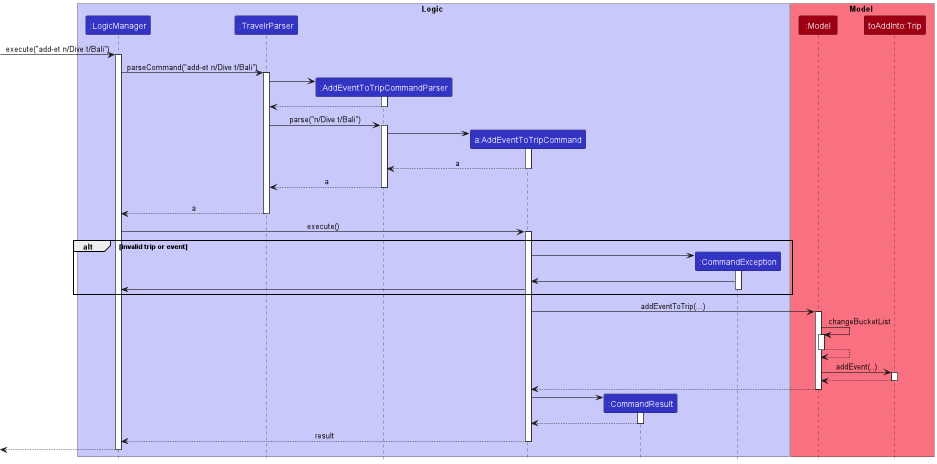

The diagram above was rendered by PlantUML. Its source (embedded in the PNG):
@startuml
!include style.puml

box Logic LOGIC_COLOR_T1
participant ":LogicManager" as LogicManager LOGIC_COLOR
participant ":TravelrParser" as TravelrParser LOGIC_COLOR
participant ":AddEventToTripCommandParser" as AddEventToTripCommandParser LOGIC_COLOR
participant "a:AddEventToTripCommand" as AddEventToTripCommand LOGIC_COLOR
participant ":CommandResult" as CommandResult LOGIC_COLOR
participant ":CommandException" as CommandException LOGIC_COLOR
end box

box Model MODEL_COLOR_T1
participant ":Model" as Model MODEL_COLOR
participant "toAddInto:Trip" as trip MODEL_COLOR
end box

[-> LogicManager : execute("add-et n/Dive t/Bali")
activate LogicManager

LogicManager -> TravelrParser : parseCommand("add-et n/Dive t/Bali")
activate TravelrParser

create AddEventToTripCommandParser
TravelrParser -> AddEventToTripCommandParser
activate AddEventToTripCommandParser

AddEventToTripCommandParser --> TravelrParser
deactivate AddEventToTripCommandParser

TravelrParser -> AddEventToTripCommandParser : parse("n/Dive t/Bali")
activate AddEventToTripCommandParser

create AddEventToTripCommand
AddEventToTripCommandParser -> AddEventToTripCommand
activate AddEventToTripCommand

AddEventToTripCommand --> AddEventToTripCommandParser : a
deactivate AddEventToTripCommand

AddEventToTripCommandParser --> TravelrParser : a
deactivate AddEventToTripCommandParser
'Hidden arrow to position the destroy marker below the end of the activation bar.
AddEventToTripCommandParser -[hidden]-> TravelrParser

TravelrParser --> LogicManager : a
deactivate TravelrParser

LogicManager -> AddEventToTripCommand : execute()
activate AddEventToTripCommand

alt invalid trip or event

create CommandException
AddEventToTripCommand -> CommandException

activate CommandException
CommandException -> AddEventToTripCommand
AddEventToTripCommand -> LogicManager
deactivate CommandException

end


AddEventToTripCommand -> Model : addEventToTrip(...)
activate Model

Model -> Model : changeBucketList
activate Model
Model --> Model
deactivate Model

Model -> trip : addEvent(..)
activate trip

trip --> Model
deactivate trip

Model --> AddEventToTripCommand :
deactivate Model


create CommandResult
AddEventToTripCommand -> CommandResult
activate CommandResult

CommandResult --> AddEventToTripCommand
deactivate CommandResult

AddEventToTripCommand --> LogicManager : result
deactivate AddEventToTripCommand

[<--LogicManager
deactivate LogicManager
@enduml